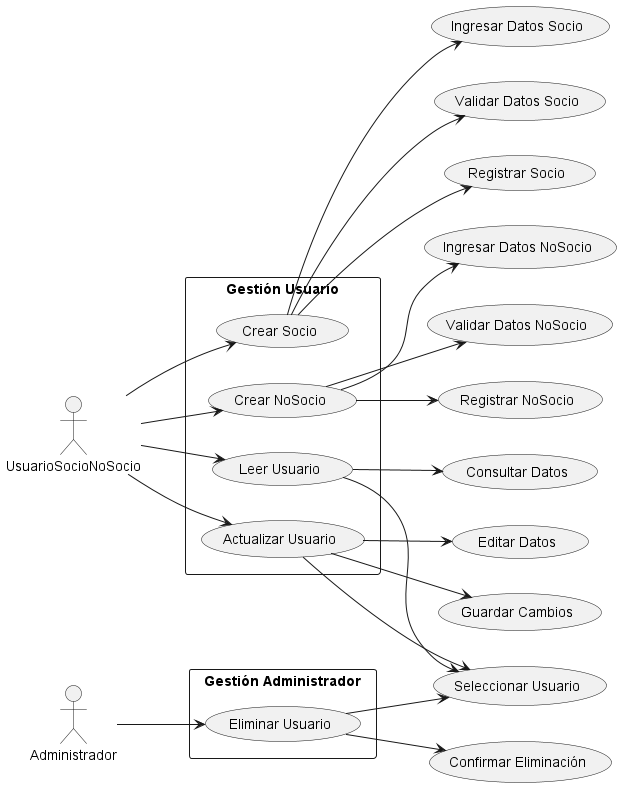

The diagram above was rendered by PlantUML. Its source (embedded in the PNG):
@startuml

left to right direction

actor UsuarioSocioNoSocio as Usuario
actor Administrador as Administrador
rectangle "Gestión Usuario" {
  Usuario --> (Crear Socio)
  Usuario --> (Crear NoSocio)
  Usuario --> (Leer Usuario)
  Usuario --> (Actualizar Usuario)
}

rectangle "Gestión Administrador" {
  Administrador --> (Eliminar Usuario)
}

(Crear Socio) --> (Ingresar Datos Socio)
(Crear Socio) --> (Validar Datos Socio)
(Crear Socio) --> (Registrar Socio)

(Crear NoSocio) --> (Ingresar Datos NoSocio)
(Crear NoSocio) --> (Validar Datos NoSocio)
(Crear NoSocio) --> (Registrar NoSocio)

(Leer Usuario) --> (Seleccionar Usuario)
(Leer Usuario) --> (Consultar Datos)

(Actualizar Usuario) --> (Seleccionar Usuario)
(Actualizar Usuario) --> (Editar Datos)
(Actualizar Usuario) --> (Guardar Cambios)

(Eliminar Usuario) --> (Seleccionar Usuario)
(Eliminar Usuario) --> (Confirmar Eliminación)


@enduml